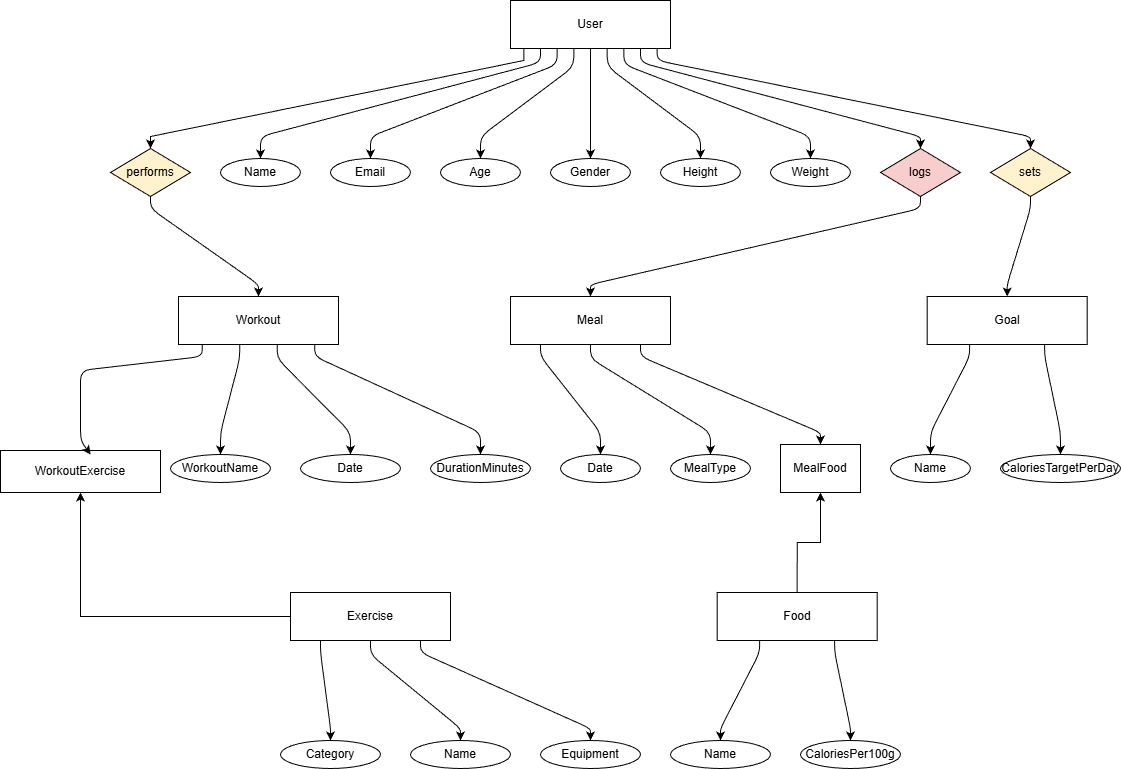

The diagram above was exported from draw.io. Its source (the exported page's mxGraphModel, read from the mxfile embedded in the PNG):
<mxGraphModel dx="1426" dy="785" grid="1" gridSize="10" guides="1" tooltips="1" connect="1" arrows="1" fold="1" page="1" pageScale="1" pageWidth="827" pageHeight="1169" math="0" shadow="0">
  <root>
    <mxCell id="0" />
    <mxCell id="1" parent="0" />
    <mxCell id="user_entity" value="User" style="rounded=0;whiteSpace=wrap;html=1;fillColor=#FFFFFF;strokeColor=#000000;" parent="1" vertex="1">
      <mxGeometry x="890" width="160" height="48" as="geometry" />
    </mxCell>
    <mxCell id="workout_entity" value="Workout" style="rounded=0;whiteSpace=wrap;html=1;fillColor=#FFFFFF;strokeColor=#000000;" parent="1" vertex="1">
      <mxGeometry x="558" y="296" width="160" height="48" as="geometry" />
    </mxCell>
    <mxCell id="fr2O50lXuY6NekEGLvDg-2" style="edgeStyle=orthogonalEdgeStyle;rounded=0;orthogonalLoop=1;jettySize=auto;html=1;exitX=0;exitY=0.5;exitDx=0;exitDy=0;entryX=0.5;entryY=1;entryDx=0;entryDy=0;" edge="1" parent="1" source="exercise_entity" target="workoutexercise_entity">
      <mxGeometry relative="1" as="geometry" />
    </mxCell>
    <mxCell id="exercise_entity" value="Exercise" style="rounded=0;whiteSpace=wrap;html=1;fillColor=#FFFFFF;strokeColor=#000000;" parent="1" vertex="1">
      <mxGeometry x="670" y="592" width="160" height="48" as="geometry" />
    </mxCell>
    <mxCell id="workoutexercise_entity" value="WorkoutExercise" style="rounded=0;whiteSpace=wrap;html=1;fillColor=#FFFFFF;strokeColor=#000000;" parent="1" vertex="1">
      <mxGeometry x="380" y="450" width="160" height="42" as="geometry" />
    </mxCell>
    <mxCell id="meal_entity" value="Meal" style="rounded=0;whiteSpace=wrap;html=1;fillColor=#FFFFFF;strokeColor=#000000;" parent="1" vertex="1">
      <mxGeometry x="890" y="296" width="160" height="48" as="geometry" />
    </mxCell>
    <mxCell id="fr2O50lXuY6NekEGLvDg-4" style="edgeStyle=orthogonalEdgeStyle;rounded=0;orthogonalLoop=1;jettySize=auto;html=1;exitX=0.5;exitY=0;exitDx=0;exitDy=0;entryX=0.5;entryY=1;entryDx=0;entryDy=0;" edge="1" parent="1" source="food_entity" target="mealfood_entity">
      <mxGeometry relative="1" as="geometry" />
    </mxCell>
    <mxCell id="food_entity" value="Food" style="rounded=0;whiteSpace=wrap;html=1;fillColor=#FFFFFF;strokeColor=#000000;" parent="1" vertex="1">
      <mxGeometry x="1096.6666666666667" y="592" width="160" height="48" as="geometry" />
    </mxCell>
    <mxCell id="mealfood_entity" value="MealFood" style="rounded=0;whiteSpace=wrap;html=1;fillColor=#FFFFFF;strokeColor=#000000;" parent="1" vertex="1">
      <mxGeometry x="1160" y="444" width="80" height="48" as="geometry" />
    </mxCell>
    <mxCell id="goal_entity" value="Goal" style="rounded=0;whiteSpace=wrap;html=1;fillColor=#FFFFFF;strokeColor=#000000;" parent="1" vertex="1">
      <mxGeometry x="1306.6666666666667" y="296" width="160" height="48" as="geometry" />
    </mxCell>
    <mxCell id="rel_user_workout" value="performs" style="shape=rhombus;whiteSpace=wrap;html=1;fillColor=#FFF2CC;strokeColor=#000000;" parent="1" vertex="1">
      <mxGeometry x="490" y="148" width="80" height="48" as="geometry" />
    </mxCell>
    <mxCell id="rel_user_meal" value="logs" style="shape=rhombus;whiteSpace=wrap;html=1;fillColor=#F8CECC;strokeColor=#000000;" parent="1" vertex="1">
      <mxGeometry x="1260" y="148" width="80" height="48" as="geometry" />
    </mxCell>
    <mxCell id="rel_user_goal" value="sets" style="shape=rhombus;whiteSpace=wrap;html=1;fillColor=#FFF2CC;strokeColor=#000000;" parent="1" vertex="1">
      <mxGeometry x="1370" y="148" width="80" height="48" as="geometry" />
    </mxCell>
    <mxCell id="attr_user_name" value="Name" style="ellipse;whiteSpace=wrap;html=1;fillColor=#ffffff;strokeColor=#000000;" parent="1" vertex="1">
      <mxGeometry x="600" y="158" width="80" height="28" as="geometry" />
    </mxCell>
    <mxCell id="attr_user_email" value="Email" style="ellipse;whiteSpace=wrap;html=1;fillColor=#ffffff;strokeColor=#000000;" parent="1" vertex="1">
      <mxGeometry x="710" y="158" width="80" height="28" as="geometry" />
    </mxCell>
    <mxCell id="attr_user_age" value="Age" style="ellipse;whiteSpace=wrap;html=1;fillColor=#ffffff;strokeColor=#000000;" parent="1" vertex="1">
      <mxGeometry x="820" y="158" width="80" height="28" as="geometry" />
    </mxCell>
    <mxCell id="attr_user_gender" value="Gender" style="ellipse;whiteSpace=wrap;html=1;fillColor=#ffffff;strokeColor=#000000;" parent="1" vertex="1">
      <mxGeometry x="930" y="158" width="80" height="28" as="geometry" />
    </mxCell>
    <mxCell id="attr_user_height" value="Height" style="ellipse;whiteSpace=wrap;html=1;fillColor=#ffffff;strokeColor=#000000;" parent="1" vertex="1">
      <mxGeometry x="1040" y="158" width="80" height="28" as="geometry" />
    </mxCell>
    <mxCell id="attr_user_weight" value="Weight" style="ellipse;whiteSpace=wrap;html=1;fillColor=#ffffff;strokeColor=#000000;" parent="1" vertex="1">
      <mxGeometry x="1150" y="158" width="80" height="28" as="geometry" />
    </mxCell>
    <mxCell id="attr_workout_name" value="WorkoutName" style="ellipse;whiteSpace=wrap;html=1;fillColor=#ffffff;strokeColor=#000000;" parent="1" vertex="1">
      <mxGeometry x="550" y="454" width="100" height="28" as="geometry" />
    </mxCell>
    <mxCell id="attr_workout_date" value="Date" style="ellipse;whiteSpace=wrap;html=1;fillColor=#ffffff;strokeColor=#000000;" parent="1" vertex="1">
      <mxGeometry x="680" y="454" width="100" height="28" as="geometry" />
    </mxCell>
    <mxCell id="attr_workout_duration" value="DurationMinutes" style="ellipse;whiteSpace=wrap;html=1;fillColor=#ffffff;strokeColor=#000000;" parent="1" vertex="1">
      <mxGeometry x="810" y="454" width="100" height="28" as="geometry" />
    </mxCell>
    <mxCell id="attr_exercise_category" value="Category" style="ellipse;whiteSpace=wrap;html=1;fillColor=#ffffff;strokeColor=#000000;" parent="1" vertex="1">
      <mxGeometry x="660" y="740" width="100" height="28" as="geometry" />
    </mxCell>
    <mxCell id="attr_exercise_name" value="Name" style="ellipse;whiteSpace=wrap;html=1;fillColor=#ffffff;strokeColor=#000000;" parent="1" vertex="1">
      <mxGeometry x="790" y="740" width="100" height="28" as="geometry" />
    </mxCell>
    <mxCell id="attr_exercise_equip" value="Equipment" style="ellipse;whiteSpace=wrap;html=1;fillColor=#ffffff;strokeColor=#000000;" parent="1" vertex="1">
      <mxGeometry x="920" y="740" width="100" height="28" as="geometry" />
    </mxCell>
    <mxCell id="attr_meal_date" value="Date" style="ellipse;whiteSpace=wrap;html=1;fillColor=#ffffff;strokeColor=#000000;" parent="1" vertex="1">
      <mxGeometry x="940" y="454" width="80" height="28" as="geometry" />
    </mxCell>
    <mxCell id="attr_meal_type" value="MealType" style="ellipse;whiteSpace=wrap;html=1;fillColor=#ffffff;strokeColor=#000000;" parent="1" vertex="1">
      <mxGeometry x="1050" y="454" width="80" height="28" as="geometry" />
    </mxCell>
    <mxCell id="attr_food_name" value="Name" style="ellipse;whiteSpace=wrap;html=1;fillColor=#ffffff;strokeColor=#000000;" parent="1" vertex="1">
      <mxGeometry x="1050" y="740" width="100" height="28" as="geometry" />
    </mxCell>
    <mxCell id="attr_food_cal" value="CaloriesPer100g" style="ellipse;whiteSpace=wrap;html=1;fillColor=#ffffff;strokeColor=#000000;" parent="1" vertex="1">
      <mxGeometry x="1180" y="740" width="100" height="28" as="geometry" />
    </mxCell>
    <mxCell id="attr_goal_name" value="Name" style="ellipse;whiteSpace=wrap;html=1;fillColor=#ffffff;strokeColor=#000000;" parent="1" vertex="1">
      <mxGeometry x="1270" y="454" width="80" height="28" as="geometry" />
    </mxCell>
    <mxCell id="attr_goal_cal" value="CaloriesTargetPerDay" style="ellipse;whiteSpace=wrap;html=1;fillColor=#ffffff;strokeColor=#000000;" parent="1" vertex="1">
      <mxGeometry x="1380" y="454" width="120" height="28" as="geometry" />
    </mxCell>
    <mxCell id="edge_user_rel_user_workout" style="edgeStyle=orthogonalEdgeStyle;rounded=0;orthogonalLoop=1;jettySize=auto;html=1;noEdgeStyle=1;orthogonal=1;" parent="1" source="user_entity" target="rel_user_workout" edge="1">
      <mxGeometry relative="1" as="geometry">
        <Array as="points">
          <mxPoint x="903.3333333333334" y="60" />
          <mxPoint x="530" y="136" />
        </Array>
      </mxGeometry>
    </mxCell>
    <mxCell id="edge_rel_user_workout_workout" style="edgeStyle=orthogonalEdgeStyle;html=1;noEdgeStyle=1;orthogonal=1;" parent="1" source="rel_user_workout" target="workout_entity" edge="1">
      <mxGeometry relative="1" as="geometry">
        <Array as="points">
          <mxPoint x="530" y="208" />
          <mxPoint x="638" y="284" />
        </Array>
      </mxGeometry>
    </mxCell>
    <mxCell id="edge_user_attr_name" style="edgeStyle=orthogonalEdgeStyle;html=1;noEdgeStyle=1;orthogonal=1;" parent="1" source="user_entity" target="attr_user_name" edge="1">
      <mxGeometry relative="1" as="geometry">
        <Array as="points">
          <mxPoint x="920" y="62" />
          <mxPoint x="640" y="136" />
        </Array>
      </mxGeometry>
    </mxCell>
    <mxCell id="edge_user_attr_email" style="edgeStyle=orthogonalEdgeStyle;html=1;noEdgeStyle=1;orthogonal=1;" parent="1" source="user_entity" target="attr_user_email" edge="1">
      <mxGeometry relative="1" as="geometry">
        <Array as="points">
          <mxPoint x="936.6666666666666" y="64" />
          <mxPoint x="750" y="136" />
        </Array>
      </mxGeometry>
    </mxCell>
    <mxCell id="edge_user_attr_age" style="edgeStyle=orthogonalEdgeStyle;html=1;noEdgeStyle=1;orthogonal=1;" parent="1" source="user_entity" target="attr_user_age" edge="1">
      <mxGeometry relative="1" as="geometry">
        <Array as="points">
          <mxPoint x="953.3333333333333" y="66" />
          <mxPoint x="860" y="136" />
        </Array>
      </mxGeometry>
    </mxCell>
    <mxCell id="edge_user_attr_gender" style="edgeStyle=orthogonalEdgeStyle;html=1;noEdgeStyle=1;orthogonal=1;" parent="1" source="user_entity" target="attr_user_gender" edge="1">
      <mxGeometry relative="1" as="geometry">
        <Array as="points">
          <mxPoint x="969.9999999999999" y="68" />
          <mxPoint x="970" y="136" />
        </Array>
      </mxGeometry>
    </mxCell>
    <mxCell id="edge_user_attr_height" style="edgeStyle=orthogonalEdgeStyle;html=1;noEdgeStyle=1;orthogonal=1;" parent="1" source="user_entity" target="attr_user_height" edge="1">
      <mxGeometry relative="1" as="geometry">
        <Array as="points">
          <mxPoint x="986.6666666666665" y="66" />
          <mxPoint x="1080" y="136" />
        </Array>
      </mxGeometry>
    </mxCell>
    <mxCell id="edge_user_attr_weight" style="edgeStyle=orthogonalEdgeStyle;html=1;noEdgeStyle=1;orthogonal=1;" parent="1" source="user_entity" target="attr_user_weight" edge="1">
      <mxGeometry relative="1" as="geometry">
        <Array as="points">
          <mxPoint x="1003.3333333333331" y="64" />
          <mxPoint x="1190" y="136" />
        </Array>
      </mxGeometry>
    </mxCell>
    <mxCell id="edge_workout_rel_workout_exercise" style="edgeStyle=orthogonalEdgeStyle;html=1;noEdgeStyle=1;orthogonal=1;entryX=0.563;entryY=0.095;entryDx=0;entryDy=0;entryPerimeter=0;" parent="1" source="workout_entity" target="workoutexercise_entity" edge="1">
      <mxGeometry relative="1" as="geometry">
        <mxPoint x="480" y="444" as="targetPoint" />
        <Array as="points">
          <mxPoint x="581.75" y="356" />
          <mxPoint x="460" y="370" />
          <mxPoint x="460" y="440" />
        </Array>
      </mxGeometry>
    </mxCell>
    <mxCell id="edge_workout_attr_name" style="edgeStyle=orthogonalEdgeStyle;html=1;noEdgeStyle=1;orthogonal=1;" parent="1" source="workout_entity" target="attr_workout_name" edge="1">
      <mxGeometry relative="1" as="geometry">
        <Array as="points">
          <mxPoint x="619.25" y="358" />
          <mxPoint x="600" y="432" />
        </Array>
      </mxGeometry>
    </mxCell>
    <mxCell id="edge_workout_attr_date" style="edgeStyle=orthogonalEdgeStyle;html=1;noEdgeStyle=1;orthogonal=1;" parent="1" source="workout_entity" target="attr_workout_date" edge="1">
      <mxGeometry relative="1" as="geometry">
        <Array as="points">
          <mxPoint x="656.75" y="358" />
          <mxPoint x="730" y="432" />
        </Array>
      </mxGeometry>
    </mxCell>
    <mxCell id="edge_workout_attr_duration" style="edgeStyle=orthogonalEdgeStyle;html=1;noEdgeStyle=1;orthogonal=1;" parent="1" source="workout_entity" target="attr_workout_duration" edge="1">
      <mxGeometry relative="1" as="geometry">
        <Array as="points">
          <mxPoint x="694.25" y="356" />
          <mxPoint x="860" y="432" />
        </Array>
      </mxGeometry>
    </mxCell>
    <mxCell id="edge_exercise_attr_category" style="edgeStyle=orthogonalEdgeStyle;html=1;noEdgeStyle=1;orthogonal=1;" parent="1" source="exercise_entity" target="attr_exercise_category" edge="1">
      <mxGeometry relative="1" as="geometry">
        <Array as="points">
          <mxPoint x="700" y="652" />
          <mxPoint x="710" y="728" />
        </Array>
      </mxGeometry>
    </mxCell>
    <mxCell id="edge_exercise_attr_name" style="edgeStyle=orthogonalEdgeStyle;html=1;noEdgeStyle=1;orthogonal=1;" parent="1" source="exercise_entity" target="attr_exercise_name" edge="1">
      <mxGeometry relative="1" as="geometry">
        <Array as="points">
          <mxPoint x="750" y="654" />
          <mxPoint x="840" y="728" />
        </Array>
      </mxGeometry>
    </mxCell>
    <mxCell id="edge_exercise_attr_equip" style="edgeStyle=orthogonalEdgeStyle;html=1;noEdgeStyle=1;orthogonal=1;" parent="1" source="exercise_entity" target="attr_exercise_equip" edge="1">
      <mxGeometry relative="1" as="geometry">
        <Array as="points">
          <mxPoint x="800" y="652" />
          <mxPoint x="970" y="728" />
        </Array>
      </mxGeometry>
    </mxCell>
    <mxCell id="edge_user_rel_user_meal" style="edgeStyle=orthogonalEdgeStyle;html=1;noEdgeStyle=1;orthogonal=1;" parent="1" source="user_entity" target="rel_user_meal" edge="1">
      <mxGeometry relative="1" as="geometry">
        <Array as="points">
          <mxPoint x="1019.9999999999998" y="62" />
          <mxPoint x="1300" y="136" />
        </Array>
      </mxGeometry>
    </mxCell>
    <mxCell id="edge_rel_user_meal_meal" style="edgeStyle=orthogonalEdgeStyle;html=1;noEdgeStyle=1;orthogonal=1;" parent="1" source="rel_user_meal" target="meal_entity" edge="1">
      <mxGeometry relative="1" as="geometry">
        <Array as="points">
          <mxPoint x="1300" y="208" />
          <mxPoint x="970" y="284" />
        </Array>
      </mxGeometry>
    </mxCell>
    <mxCell id="edge_meal_attr_date" style="edgeStyle=orthogonalEdgeStyle;html=1;noEdgeStyle=1;orthogonal=1;" parent="1" source="meal_entity" target="attr_meal_date" edge="1">
      <mxGeometry relative="1" as="geometry">
        <Array as="points">
          <mxPoint x="920" y="356" />
          <mxPoint x="980" y="432" />
        </Array>
      </mxGeometry>
    </mxCell>
    <mxCell id="edge_meal_attr_type" style="edgeStyle=orthogonalEdgeStyle;html=1;noEdgeStyle=1;orthogonal=1;" parent="1" source="meal_entity" target="attr_meal_type" edge="1">
      <mxGeometry relative="1" as="geometry">
        <Array as="points">
          <mxPoint x="970" y="358" />
          <mxPoint x="1090" y="432" />
        </Array>
      </mxGeometry>
    </mxCell>
    <mxCell id="edge_meal_rel_meal_food" style="edgeStyle=orthogonalEdgeStyle;html=1;noEdgeStyle=1;orthogonal=1;" parent="1" source="meal_entity" edge="1">
      <mxGeometry relative="1" as="geometry">
        <mxPoint x="1200" y="444" as="targetPoint" />
        <Array as="points">
          <mxPoint x="1020" y="356" />
          <mxPoint x="1200" y="432" />
        </Array>
      </mxGeometry>
    </mxCell>
    <mxCell id="edge_food_attr_name" style="edgeStyle=orthogonalEdgeStyle;html=1;noEdgeStyle=1;orthogonal=1;" parent="1" source="food_entity" target="attr_food_name" edge="1">
      <mxGeometry relative="1" as="geometry">
        <Array as="points">
          <mxPoint x="1139.1666666666667" y="652" />
          <mxPoint x="1100" y="728" />
        </Array>
      </mxGeometry>
    </mxCell>
    <mxCell id="edge_food_attr_cal" style="edgeStyle=orthogonalEdgeStyle;html=1;noEdgeStyle=1;orthogonal=1;" parent="1" source="food_entity" target="attr_food_cal" edge="1">
      <mxGeometry relative="1" as="geometry">
        <Array as="points">
          <mxPoint x="1214.1666666666667" y="652" />
          <mxPoint x="1230" y="728" />
        </Array>
      </mxGeometry>
    </mxCell>
    <mxCell id="edge_user_rel_user_goal" style="edgeStyle=orthogonalEdgeStyle;html=1;noEdgeStyle=1;orthogonal=1;" parent="1" source="user_entity" target="rel_user_goal" edge="1">
      <mxGeometry relative="1" as="geometry">
        <Array as="points">
          <mxPoint x="1036.6666666666665" y="60" />
          <mxPoint x="1410" y="136" />
        </Array>
      </mxGeometry>
    </mxCell>
    <mxCell id="edge_rel_user_goal_goal" style="edgeStyle=orthogonalEdgeStyle;html=1;noEdgeStyle=1;orthogonal=1;" parent="1" source="rel_user_goal" target="goal_entity" edge="1">
      <mxGeometry relative="1" as="geometry">
        <Array as="points">
          <mxPoint x="1410" y="208" />
          <mxPoint x="1386.6666666666667" y="284" />
        </Array>
      </mxGeometry>
    </mxCell>
    <mxCell id="edge_goal_attr_name" style="edgeStyle=orthogonalEdgeStyle;html=1;noEdgeStyle=1;orthogonal=1;" parent="1" source="goal_entity" target="attr_goal_name" edge="1">
      <mxGeometry relative="1" as="geometry">
        <Array as="points">
          <mxPoint x="1349.1666666666667" y="356" />
          <mxPoint x="1310" y="432" />
        </Array>
      </mxGeometry>
    </mxCell>
    <mxCell id="edge_goal_attr_cal" style="edgeStyle=orthogonalEdgeStyle;html=1;noEdgeStyle=1;orthogonal=1;" parent="1" source="goal_entity" target="attr_goal_cal" edge="1">
      <mxGeometry relative="1" as="geometry">
        <Array as="points">
          <mxPoint x="1424.1666666666667" y="356" />
          <mxPoint x="1440" y="432" />
        </Array>
      </mxGeometry>
    </mxCell>
  </root>
</mxGraphModel>